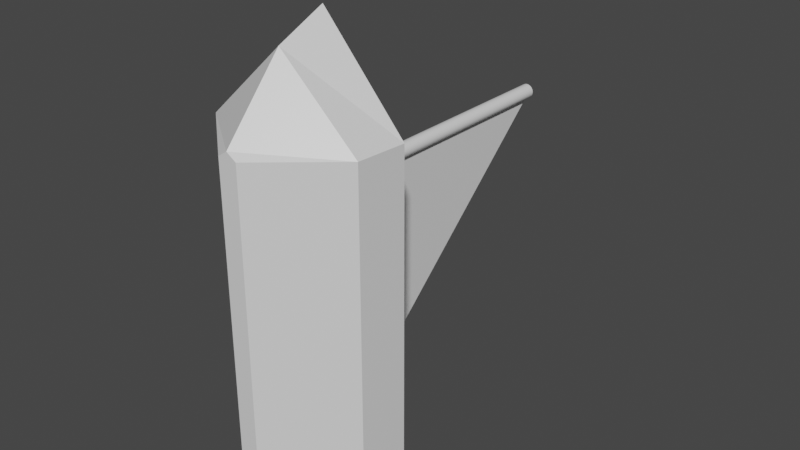 # Source: boat.blend  (saved by Blender 2.82.7; exported with 4.5.12 LTS)
import bpy
from mathutils import Matrix  # noqa: F401  (used for matrix-valued properties, if any)

bpy.ops.wm.read_factory_settings(use_empty=True)
scene = bpy.context.scene
scene.name = 'Scene'

# ---- collections
col_collection = bpy.data.collections.new('Collection'); scene.collection.children.link(col_collection)

# ---- materials (node trees are filled in below, after node groups)
mat_material = bpy.data.materials.new('Material')
mat_material.alpha_threshold = 0.0
mat_material.use_transparent_shadow = False
mat_material.line_color = (0.0, 0.0, 0.0, 1.0)

# ---- material node trees
mat_material.use_nodes = True; mat_material.node_tree.nodes.clear()
_N = mat_material.node_tree.nodes; _L = mat_material.node_tree.links
n0 = _N.new('ShaderNodeOutputMaterial'); n0.name = 'Material Output'; n0.location = (300, 300)
n1 = _N.new('ShaderNodeBsdfPrincipled'); n1.name = 'Principled BSDF'; n1.location = (10, 300)
n1.distribution = 'GGX'
n1.subsurface_method = 'BURLEY'
n1.inputs[2].default_value = 0.4
n1.inputs[3].default_value = 1.45
n1.inputs[27].default_value = (0.0, 0.0, 0.0, 1.0)
n1.inputs[28].default_value = 1.0
_L.new(n1.outputs[0], n0.inputs[0])
n0.is_active_output = True

# ---- world
world_world = bpy.data.worlds.new('World'); scene.world = world_world
world_world.use_nodes = True; world_world.node_tree.nodes.clear()
_N = world_world.node_tree.nodes; _L = world_world.node_tree.links
n0 = _N.new('ShaderNodeOutputWorld'); n0.name = 'World Output'; n0.location = (300, 300)
n1 = _N.new('ShaderNodeBackground'); n1.name = 'Background'; n1.location = (10, 300)
n1.inputs[0].default_value = (0.05088, 0.05088, 0.05088, 1.0)
_L.new(n1.outputs[0], n0.inputs[0])
n0.is_active_output = True
world_world.color = (0.05088, 0.05088, 0.05088)
world_world.use_sun_shadow = False
world_world.sun_shadow_jitter_overblur = 0.0

# ---- meshes
me_cube = bpy.data.meshes.new('Cube')
me_cube.from_pydata([(0.6311, 0.4111, 1.06), (0.6311, 0.4111, -1.479), (0.07285, -0.4181, 1.06), (0.07285, -0.4181, -1.479), (-0.6311, 0.4111, 1.06), (-0.6311, 0.4111, -1.479), (-0.07285, -0.4181, 1.06), (-0.07285, -0.4181, -1.479), (-0.5998, 0.03408, 1.06), (0.5998, 0.03408, -1.479), (0.5998, 0.03408, 1.06), (-0.5998, 0.03408, -1.479), (-2.434e-08, 0.4111, 1.79), (-2.434e-08, -0.4181, 1.108), (-9.957e-08, 0.03408, 1.621), (0.2215, 0.03408, -1.704), (0.2739, 0.4111, -1.729), (-0.2215, 0.03408, -1.704), (-0.2739, 0.4111, -1.729), (5.998e-08, 2.671, 0.6555), (5.998e-08, 0.3632, 0.6555), (0.01089, 2.671, 0.6544), (0.01089, 0.3632, 0.6544), (0.02135, 2.671, 0.6513), (0.02135, 0.3632, 0.6513), (0.031, 2.671, 0.6461), (0.031, 0.3632, 0.6461), (0.03945, 2.671, 0.6392), (0.03945, 0.3632, 0.6392), (0.04639, 2.671, 0.6307), (0.04639, 0.3632, 0.6307), (0.05155, 2.671, 0.6211), (0.05155, 0.3632, 0.6211), (0.05473, 2.671, 0.6106), (0.05473, 0.3632, 0.6106), (0.0558, 2.671, 0.5997), (0.0558, 0.3632, 0.5997), (0.05473, 2.671, 0.5888), (0.05473, 0.3632, 0.5888), (0.05155, 2.671, 0.5784), (0.05155, 0.3632, 0.5784), (0.04639, 2.671, 0.5687), (0.04639, 0.3632, 0.5687), (0.03945, 2.671, 0.5603), (0.03945, 0.3632, 0.5603), (0.031, 2.671, 0.5533), (0.031, 0.3632, 0.5533), (0.02135, 2.671, 0.5482), (0.02135, 0.3632, 0.5482), (0.01089, 2.671, 0.545), (0.01089, 0.3632, 0.545), (4.18e-08, 2.671, 0.5439), (4.18e-08, 0.3632, 0.5439), (-0.01089, 2.671, 0.545), (-0.01089, 0.3632, 0.545), (-0.02135, 2.671, 0.5482), (-0.02135, 0.3632, 0.5482), (-0.031, 2.671, 0.5533), (-0.031, 0.3632, 0.5533), (-0.03945, 2.671, 0.5603), (-0.03945, 0.3632, 0.5603), (-0.04639, 2.671, 0.5687), (-0.04639, 0.3632, 0.5687), (-0.05155, 2.671, 0.5784), (-0.05155, 0.3632, 0.5784), (-0.05473, 2.671, 0.5888), (-0.05473, 0.3632, 0.5888), (-0.0558, 2.671, 0.5997), (-0.0558, 0.3632, 0.5997), (-0.05473, 2.671, 0.6106), (-0.05473, 0.3632, 0.6106), (-0.05155, 2.671, 0.6211), (-0.05155, 0.3632, 0.6211), (-0.04639, 2.671, 0.6307), (-0.04639, 0.3632, 0.6307), (-0.03945, 2.671, 0.6392), (-0.03945, 0.3632, 0.6392), (-0.031, 2.671, 0.6461), (-0.031, 0.3632, 0.6461), (-0.02135, 2.671, 0.6513), (-0.02135, 0.3632, 0.6513), (-0.01089, 2.671, 0.6544), (-0.01089, 0.3632, 0.6544), (-0.01089, 0.5954, 0.545), (-0.01089, 0.6696, 0.545), (0.01089, 0.5954, 0.545), (0.01089, 0.6696, 0.545), (4.18e-08, 0.5954, 0.5439), (4.18e-08, 2.661, 0.5439), (-0.01089, 0.5954, -1.232), (-0.01089, 0.6696, -1.232), (0.01089, 0.5954, -1.232), (0.01089, 0.6696, -1.232), (3.591e-08, 0.5954, -1.233), (3.591e-08, 0.6696, -1.233)], [], [(0, 12, 14, 10), (3, 2, 13, 6, 7), (7, 6, 8, 11), (5, 18, 17, 11), (1, 0, 10, 9), (5, 4, 12, 0, 1, 16, 18), (11, 17, 7), (10, 14, 13, 2), (9, 10, 2, 3), (11, 8, 4, 5), (14, 12, 4, 8), (13, 14, 8, 6), (15, 16, 1, 9), (3, 15, 9), (17, 18, 16, 15), (7, 17, 15, 3), (19, 20, 22, 21), (21, 22, 24, 23), (23, 24, 26, 25), (25, 26, 28, 27), (27, 28, 30, 29), (29, 30, 32, 31), (31, 32, 34, 33), (33, 34, 36, 35), (35, 36, 38, 37), (37, 38, 40, 39), (39, 40, 42, 41), (41, 42, 44, 43), (43, 44, 46, 45), (45, 46, 48, 47), (47, 48, 50, 85, 86, 49), (49, 86, 88, 51), (51, 88, 84, 53), (53, 84, 83, 54, 56, 55), (55, 56, 58, 57), (57, 58, 60, 59), (59, 60, 62, 61), (61, 62, 64, 63), (63, 64, 66, 65), (65, 66, 68, 67), (67, 68, 70, 69), (69, 70, 72, 71), (71, 72, 74, 73), (73, 74, 76, 75), (75, 76, 78, 77), (77, 78, 80, 79), (79, 80, 82, 81), (81, 82, 20, 19), (19, 21, 23, 25, 27, 29, 31, 33, 35, 37, 39, 41, 43, 45, 47, 49, 51, 53, 55, 57, 59, 61, 63, 65, 67, 69, 71, 73, 75, 77, 79, 81), (94, 92, 91, 93), (88, 86, 92, 94), (87, 85, 50, 52), (84, 88, 94, 90), (83, 87, 52, 54), (90, 94, 93, 89), (86, 85, 91, 92), (83, 84, 90, 89), (87, 83, 89, 93), (85, 87, 93, 91)])
_uv = me_cube.uv_layers.new(name='UVMap')
_uv.uv.foreach_set('vector', [0.625, 0.5, 0.75, 0.5, 0.75, 0.5562, 0.625, 0.5562, 0.375, 0.75, 0.625, 0.75, 0.625, 0.875, 0.625, 1.0, 0.375, 1.0, 0.375, 0.0, 0.625, 0.0, 0.625, 0.1938, 0.375, 0.1938, 0.125, 0.5, 0.2356, 0.5, 0.2348, 0.5562, 0.125, 0.5562, 0.375, 0.5, 0.625, 0.5, 0.625, 0.5562, 0.375, 0.5562, 0.375, 0.25, 0.625, 0.25, 0.625, 0.375, 0.625, 0.5, 0.375, 0.5, 0.375, 0.3894, 0.375, 0.3606, 0.125, 0.5562, 0.2348, 0.5562, 0.125, 0.75, 0.625, 0.5562, 0.75, 0.5562, 0.75, 0.75, 0.625, 0.75, 0.375, 0.5562, 0.625, 0.5562, 0.625, 0.75, 0.375, 0.75, 0.375, 0.1938, 0.625, 0.1938, 0.625, 0.25, 0.375, 0.25, 0.75, 0.5562, 0.75, 0.5, 0.875, 0.5, 0.875, 0.5562, 0.75, 0.75, 0.75, 0.5562, 0.875, 0.5562, 0.875, 0.75, 0.2652, 0.5562, 0.2644, 0.5, 0.375, 0.5, 0.375, 0.5562, 0.375, 0.75, 0.2652, 0.5562, 0.375, 0.5562, 0.2348, 0.5562, 0.2356, 0.5, 0.2644, 0.5, 0.2652, 0.5562, 0.125, 0.75, 0.2348, 0.5562, 0.2652, 0.5562, 0.375, 0.75, 1.0, 0.5, 1.0, 1.0, 0.9688, 1.0, 0.9688, 0.5, 0.9688, 0.5, 0.9688, 1.0, 0.9375, 1.0, 0.9375, 0.5, 0.9375, 0.5, 0.9375, 1.0, 0.9062, 1.0, 0.9062, 0.5, 0.9062, 0.5, 0.9062, 1.0, 0.875, 1.0, 0.875, 0.5, 0.875, 0.5, 0.875, 1.0, 0.8438, 1.0, 0.8438, 0.5, 0.8438, 0.5, 0.8438, 1.0, 0.8125, 1.0, 0.8125, 0.5, 0.8125, 0.5, 0.8125, 1.0, 0.7812, 1.0, 0.7812, 0.5, 0.7812, 0.5, 0.7812, 1.0, 0.75, 1.0, 0.75, 0.5, 0.75, 0.5, 0.75, 1.0, 0.7188, 1.0, 0.7188, 0.5, 0.7188, 0.5, 0.7188, 1.0, 0.6875, 1.0, 0.6875, 0.5, 0.6875, 0.5, 0.6875, 1.0, 0.6562, 1.0, 0.6562, 0.5, 0.6562, 0.5, 0.6562, 1.0, 0.625, 1.0, 0.625, 0.5, 0.625, 0.5, 0.625, 1.0, 0.5938, 1.0, 0.5938, 0.5, 0.5938, 0.5, 0.5938, 1.0, 0.5625, 1.0, 0.5625, 0.5, 0.5625, 0.5, 0.5625, 1.0, 0.5312, 1.0, 0.5312, 0.9497, 0.5312, 0.9336, 0.5312, 0.5, 0.5312, 0.5, 0.5312, 0.9336, 0.5, 0.9336, 0.5, 0.5, 0.5, 0.5, 0.5, 0.9336, 0.4687, 0.9336, 0.4688, 0.5, 0.4688, 0.5, 0.4687, 0.9336, 0.4688, 0.9497, 0.4688, 1.0, 0.4375, 1.0, 0.4375, 0.5, 0.4375, 0.5, 0.4375, 1.0, 0.4062, 1.0, 0.4062, 0.5, 0.4062, 0.5, 0.4062, 1.0, 0.375, 1.0, 0.375, 0.5, 0.375, 0.5, 0.375, 1.0, 0.3438, 1.0, 0.3438, 0.5, 0.3438, 0.5, 0.3438, 1.0, 0.3125, 1.0, 0.3125, 0.5, 0.3125, 0.5, 0.3125, 1.0, 0.2812, 1.0, 0.2812, 0.5, 0.2812, 0.5, 0.2812, 1.0, 0.25, 1.0, 0.25, 0.5, 0.25, 0.5, 0.25, 1.0, 0.2188, 1.0, 0.2188, 0.5, 0.2188, 0.5, 0.2188, 1.0, 0.1875, 1.0, 0.1875, 0.5, 0.1875, 0.5, 0.1875, 1.0, 0.1562, 1.0, 0.1562, 0.5, 0.1562, 0.5, 0.1562, 1.0, 0.125, 1.0, 0.125, 0.5, 0.125, 0.5, 0.125, 1.0, 0.09375, 1.0, 0.09375, 0.5, 0.09375, 0.5, 0.09375, 1.0, 0.0625, 1.0, 0.0625, 0.5, 0.0625, 0.5, 0.0625, 1.0, 0.03125, 1.0, 0.03125, 0.5, 0.03125, 0.5, 0.03125, 1.0, 0.0, 1.0, 0.0, 0.5, 0.75, 0.49, 0.7968, 0.4854, 0.8418, 0.4717, 0.8833, 0.4496, 0.9197, 0.4197, 0.9496, 0.3833, 0.9717, 0.3418, 0.9854, 0.2968, 0.99, 0.25, 0.9854, 0.2032, 0.9717, 0.1582, 0.9496, 0.1167, 0.9197, 0.08029, 0.8833, 0.05045, 0.8418, 0.02827, 0.7968, 0.01461, 0.75, 0.01, 0.7032, 0.01461, 0.6582, 0.02827, 0.6167, 0.05045, 0.5803, 0.08029, 0.5504, 0.1167, 0.5283, 0.1582, 0.5146, 0.2032, 0.51, 0.25, 0.5146, 0.2968, 0.5283, 0.3418, 0.5504, 0.3833, 0.5803, 0.4197, 0.6167, 0.4496, 0.6582, 0.4717, 0.7032, 0.4854, 0.5, 0.9336, 0.5312, 0.9336, 0.5312, 0.9497, 0.5, 0.9497, 0.5, 0.9336, 0.5312, 0.9336, 0.5312, 0.9336, 0.5, 0.9336, 0.5, 0.9497, 0.5312, 0.9497, 0.5312, 1.0, 0.5, 1.0, 0.4687, 0.9336, 0.5, 0.9336, 0.5, 0.9336, 0.4687, 0.9336, 0.4688, 0.9497, 0.5, 0.9497, 0.5, 1.0, 0.4688, 1.0, 0.4687, 0.9336, 0.5, 0.9336, 0.5, 0.9497, 0.4688, 0.9497, 0.5312, 0.9336, 0.5312, 0.9497, 0.5312, 0.9497, 0.5312, 0.9336, 0.4688, 0.9497, 0.4687, 0.9336, 0.4687, 0.9336, 0.4688, 0.9497, 0.5, 0.9497, 0.4688, 0.9497, 0.4688, 0.9497, 0.5, 0.9497, 0.5312, 0.9497, 0.5, 0.9497, 0.5, 0.9497, 0.5312, 0.9497])
me_cube.materials.append(mat_material)
me_cube.use_remesh_preserve_volume = False
me_cube.use_remesh_preserve_attributes = False
me_cube.use_mirror_vertex_groups = False
me_cube.update()

# ---- objects
ob_boat = bpy.data.objects.new('Boat', me_cube)

# ---- transforms, parenting, visibility, modifiers, constraints
ob_boat.location = (0.0, 0.0, 0.0)
ob_boat.lock_rotations_4d = False
ob_boat.empty_display_type = 'ARROWS'
ob_boat.lineart.crease_threshold = 0.0

# ---- collection membership
col_collection.objects.link(ob_boat)

# ---- scene / render settings (as saved in the file)
scene.frame_start = 1; scene.frame_end = 250; scene.frame_set(1)
scene.render.engine = 'BLENDER_EEVEE_NEXT'
scene.cycles.use_denoising = False
scene.cycles.samples = 128
scene.cycles.sampling_pattern = 'TABULATED_SOBOL'
scene.cycles.use_adaptive_sampling = False
scene.cycles.use_light_tree = False
scene.view_settings.view_transform = 'Filmic'
bpy.context.view_layer.update()

# ---- added for rendering (the .blend has no active camera and no usable light): camera, sun
cam_auto = bpy.data.cameras.new('AutoCamera')
cam_auto.lens = 50.0
cam_auto.sensor_width = 36.0
cam_auto.clip_end = 1000.0
ob_auto_camera = bpy.data.objects.new('AutoCamera', cam_auto)
scene.collection.objects.link(ob_auto_camera)
ob_auto_camera.location = (4.48665, -4.2573, 3.61981)
ob_auto_camera.rotation_euler = (1.09748, -7.21219e-08, 0.694738)
scene.camera = ob_auto_camera
light_auto_sun = bpy.data.lights.new('AutoSun', 'SUN')
light_auto_sun.energy = 3.0
light_auto_sun.angle = 0.0523599
ob_auto_sun = bpy.data.objects.new('AutoSun', light_auto_sun)
scene.collection.objects.link(ob_auto_sun)
ob_auto_sun.rotation_euler = (0.872665, 0.174533, 0.523599)
bpy.context.view_layer.update()
